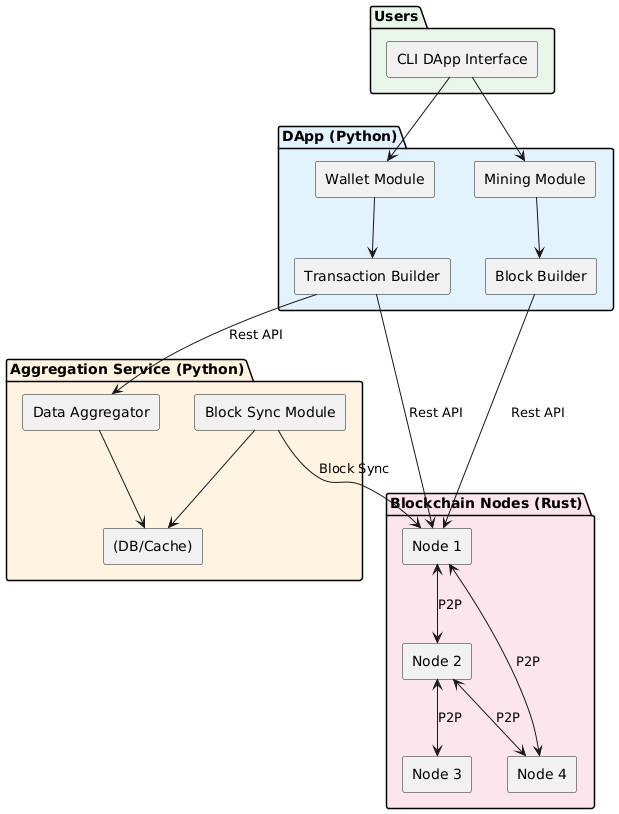

The diagram above was rendered by PlantUML. Its source (embedded in the PNG):
@startuml

skinparam componentStyle rectangle

package "Users" #e8f5e9 {
    [CLI DApp Interface] as CLI
}

package "DApp (Python)" #e3f2fd {
    [Wallet Module] as Wallet
    [Mining Module] as Mining
    [Transaction Builder] as TxBuilder
    [Block Builder] as BlBuilder
}

package "Aggregation Service (Python)" #fff3e0 {
    [Block Sync Module] as Sync
    [Data Aggregator] as Aggregator
    [(DB/Cache)] as Cache

}

package "Blockchain Nodes (Rust)" #fce4ec {
    [Node 1] as Node1
    [Node 2] as Node2
    [Node 3] as Node3
    [Node 4] as Node4
}

CLI --> Wallet
CLI --> Mining
Wallet --> TxBuilder
Mining --> BlBuilder 

TxBuilder --> Node1 : Rest API
BlBuilder --> Node1 : Rest API

Node1 <--> Node2 : P2P 
Node2 <--> Node3 : P2P 
Node2 <--> Node4 : P2P 
Node1 <--> Node4 : P2P 

Sync --> Node1 : Block Sync
Sync --> Cache
Aggregator --> Cache

TxBuilder --> Aggregator: Rest API

@enduml